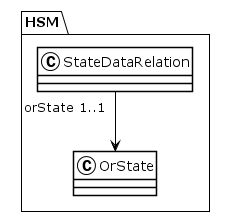

The diagram above was rendered by PlantUML. Its source (embedded in the PNG):
@startuml
!theme plain
package HSM {
class StateDataRelation {
}
StateDataRelation "orState 1..1" --> OrState
class OrState {
}
}
@enduml